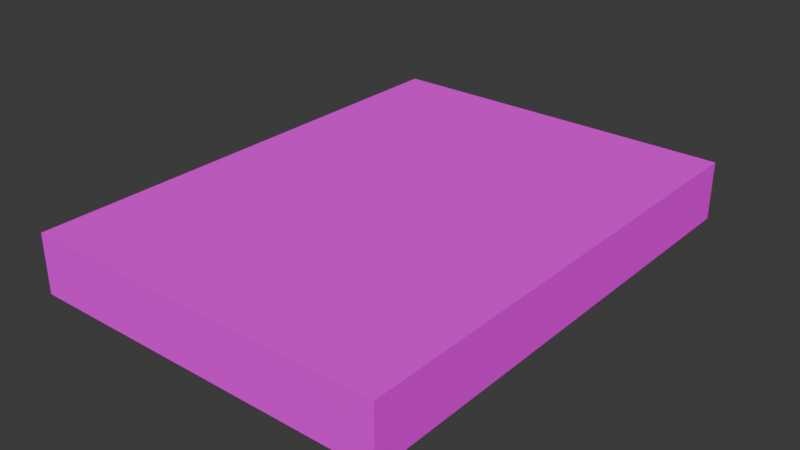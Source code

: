 # Source: Book05.blend  (saved by Blender 4.2.66; exported with 4.5.12 LTS)
import bpy
from mathutils import Matrix  # noqa: F401  (used for matrix-valued properties, if any)

bpy.ops.wm.read_factory_settings(use_empty=True)
scene = bpy.context.scene
scene.name = 'Scene'

# ---- collections
col_collection = bpy.data.collections.new('Collection'); scene.collection.children.link(col_collection)

# ---- images (referenced by path relative to the original .blend; pixels are not part of the script)
import os
ASSET_DIR = os.environ.get("B2B_ASSET_DIR", "")  # directory of the original .blend (textures are referenced by path, not embedded)
HERE = os.path.dirname(os.path.abspath(__file__))  # packed textures are extracted next to this script under _unpacked/

def load_image(name, relpath, width, height, colorspace="sRGB"):
    """Load a texture the original file referenced (path relative to the .blend, or extracted next to this script)."""
    p = next((c for c in (os.path.join(HERE, relpath), os.path.join(ASSET_DIR, relpath)) if relpath and os.path.exists(c)), "")
    if p:
        img = bpy.data.images.load(p, check_existing=True)
        img.name = name
    else:  # same state as the original file: an image datablock whose file is absent (Cycles renders it pink)
        img = bpy.data.images.new(name, width, height)
        img.source = "FILE"
        img.filepath = "//" + (relpath or name)
    img.colorspace_settings.name = colorspace
    return img
img_books01_a_jpg_001 = load_image('Books01_a.jpg.001', 'Books01_a.jpg', 1024, 1024, 'sRGB')

# ---- materials (node trees are filled in below, after node groups)
mat_primary = bpy.data.materials.new('Primary')
mat_primary.alpha_threshold = 0.0
mat_primary.use_transparent_shadow = False
mat_primary.roughness = 0.5
mat_primary.line_color = (0.0, 0.0, 0.0, 1.0)

# ---- material node trees
mat_primary.use_nodes = True; mat_primary.node_tree.nodes.clear()
_N = mat_primary.node_tree.nodes; _L = mat_primary.node_tree.links
n0 = _N.new('ShaderNodeOutputMaterial'); n0.name = 'Material Output'; n0.location = (300, 300)
n1 = _N.new('ShaderNodeBsdfPrincipled'); n1.name = 'Principled BSDF'; n1.location = (10, 300)
n1.inputs[3].default_value = 1.45
n1.inputs[13].default_value = 0.0
n2 = _N.new('ShaderNodeTexImage'); n2.name = 'Image Texture'; n2.location = (-280, 280)
n2.image = img_books01_a_jpg_001
n2.interpolation = 'Closest'
_L.new(n1.outputs[0], n0.inputs[0])
_L.new(n2.outputs[0], n1.inputs[0])
n0.is_active_output = True

# ---- world
world_world = bpy.data.worlds.new('World'); scene.world = world_world
world_world.use_nodes = True; world_world.node_tree.nodes.clear()
_N = world_world.node_tree.nodes; _L = world_world.node_tree.links
n0 = _N.new('ShaderNodeOutputWorld'); n0.name = 'World Output'; n0.location = (300, 300)
n1 = _N.new('ShaderNodeBackground'); n1.name = 'Background'; n1.location = (10, 300)
n1.inputs[0].default_value = (0.05088, 0.05088, 0.05088, 1.0)
_L.new(n1.outputs[0], n0.inputs[0])
n0.is_active_output = True
world_world.color = (0.05088, 0.05088, 0.05088)
world_world.use_sun_shadow = False
world_world.sun_shadow_jitter_overblur = 0.0

# ---- meshes
me_cube = bpy.data.meshes.new('Cube')
me_cube.from_pydata([(0.1625, 0.2185, 0.02627), (0.1625, 0.2185, -0.02627), (0.1625, -0.2185, 0.02627), (0.1625, -0.2185, -0.02627), (-0.1625, 0.2185, 0.02627), (-0.1625, 0.2185, -0.02627), (-0.1625, -0.2185, 0.02627), (-0.1625, -0.2185, -0.02627)], [], [(0, 4, 6, 2), (3, 2, 6, 7), (7, 6, 4, 5), (5, 1, 3, 7), (1, 0, 2, 3), (5, 4, 0, 1)])
_uv = me_cube.uv_layers.new(name='UVMap')
_uv.uv.foreach_set('vector', [0.5278, 0.4167, 0.7611, 0.4167, 0.7611, 1.0, 0.5278, 1.0, 0.5278, 0.2188, 0.5278, 0.3125, 0.7778, 0.3125, 0.7778, 0.2188, 0.5278, 0.3125, 0.5278, 0.4167, 0.8167, 0.4167, 0.8167, 0.3125, 0.9944, 0.4167, 0.7611, 0.4167, 0.7611, 1.0, 0.9944, 1.0, 0.5278, 0.3021, 0.5278, 0.2188, 0.8167, 0.2188, 0.8167, 0.3021, 0.7778, 0.2188, 0.7778, 0.3125, 0.5278, 0.3125, 0.5278, 0.2188])
me_cube.materials.append(mat_primary)
me_cube.use_mirror_vertex_groups = False
me_cube.update()

# ---- objects
ob_book05 = bpy.data.objects.new('Book05', me_cube)

# ---- transforms, parenting, visibility, modifiers, constraints
ob_book05.location = (0.0, 0.0, 0.0)
ob_book05.lock_rotations_4d = False
ob_book05.empty_display_type = 'ARROWS'
ob_book05.lineart.crease_threshold = 0.0

# ---- collection membership
col_collection.objects.link(ob_book05)

# ---- scene / render settings (as saved in the file)
scene.frame_start = 1; scene.frame_end = 250; scene.frame_set(1)
scene.render.engine = 'BLENDER_EEVEE_NEXT'
scene.cycles.sampling_pattern = 'TABULATED_SOBOL'
bpy.context.view_layer.update()

# ---- added for rendering (the .blend has no active camera and no usable light): camera, sun
cam_auto = bpy.data.cameras.new('AutoCamera')
cam_auto.lens = 50.0
cam_auto.sensor_width = 36.0
cam_auto.clip_end = 1000.0
ob_auto_camera = bpy.data.objects.new('AutoCamera', cam_auto)
scene.collection.objects.link(ob_auto_camera)
ob_auto_camera.location = (0.506165, -0.607398, 0.404932)
ob_auto_camera.rotation_euler = (1.09748, -7.21219e-08, 0.694738)
scene.camera = ob_auto_camera
light_auto_sun = bpy.data.lights.new('AutoSun', 'SUN')
light_auto_sun.energy = 3.0
light_auto_sun.angle = 0.0523599
ob_auto_sun = bpy.data.objects.new('AutoSun', light_auto_sun)
scene.collection.objects.link(ob_auto_sun)
ob_auto_sun.rotation_euler = (0.872665, 0.174533, 0.523599)
bpy.context.view_layer.update()

